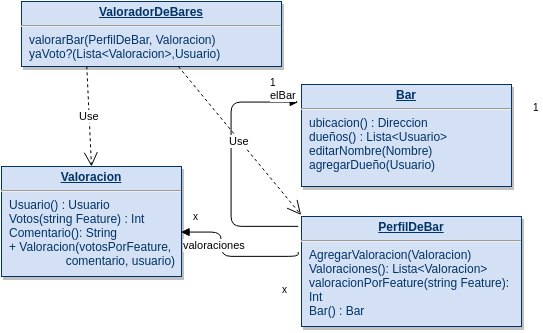

The diagram above was exported from draw.io. Its source (the exported page's mxGraphModel, read from the mxfile embedded in the PNG):
<mxGraphModel dx="1159" dy="1853" grid="1" gridSize="10" guides="1" tooltips="1" connect="1" arrows="1" fold="1" page="1" pageScale="1" pageWidth="826" pageHeight="1169" background="#FFFFFF" math="0" shadow="0">
  <root>
    <mxCell id="0" />
    <mxCell id="1" parent="0" />
    <mxCell id="2" value="&lt;p style=&quot;margin: 0px ; margin-top: 4px ; text-align: center ; text-decoration: underline&quot;&gt;&lt;strong&gt;PerfilDeBar&lt;/strong&gt;&lt;/p&gt;&lt;hr&gt;&lt;p style=&quot;margin: 0px ; margin-left: 8px&quot;&gt;&lt;span&gt;AgregarValoracion(Valoracion)&lt;/span&gt;&lt;/p&gt;&lt;p style=&quot;margin: 0px ; margin-left: 8px&quot;&gt;&lt;span&gt;Valoraciones(): Lista&amp;lt;Valoracion&amp;gt;&lt;/span&gt;&lt;/p&gt;&lt;p style=&quot;margin: 0px ; margin-left: 8px&quot;&gt;&lt;span&gt;valoracionPorFeature&lt;/span&gt;&lt;span style=&quot;line-height: 1.2&quot;&gt;(string Feature):&lt;/span&gt;&lt;/p&gt;&lt;p style=&quot;margin: 0px ; margin-left: 8px&quot;&gt;&lt;span style=&quot;line-height: 1.2&quot;&gt;Int&lt;/span&gt;&lt;/p&gt;&lt;p style=&quot;margin: 0px ; margin-left: 8px&quot;&gt;&lt;span style=&quot;line-height: 1.2&quot;&gt;Bar() : Bar&lt;/span&gt;&lt;br&gt;&lt;/p&gt;" style="verticalAlign=top;align=left;overflow=fill;fontSize=12;fontFamily=Helvetica;html=1;strokeColor=#003366;shadow=1;fillColor=#D4E1F5;fontColor=#003366" vertex="1" parent="1">
      <mxGeometry x="310" y="290" width="220" height="110" as="geometry" />
    </mxCell>
    <mxCell id="3" value="&lt;p style=&quot;margin: 0px ; margin-top: 4px ; text-align: center ; text-decoration: underline&quot;&gt;&lt;strong&gt;Bar&lt;/strong&gt;&lt;/p&gt;&lt;hr&gt;&lt;p style=&quot;margin: 0px ; margin-left: 8px&quot;&gt;&lt;span&gt;ubicacion() : Direccion&lt;/span&gt;&lt;/p&gt;&lt;p style=&quot;margin: 0px ; margin-left: 8px&quot;&gt;&lt;span&gt;dueños() : Lista&amp;lt;Usuario&amp;gt;&lt;/span&gt;&lt;/p&gt;&lt;p style=&quot;margin: 0px ; margin-left: 8px&quot;&gt;&lt;span&gt;editarNombre(Nombre)&lt;/span&gt;&lt;/p&gt;&lt;p style=&quot;margin: 0px ; margin-left: 8px&quot;&gt;&lt;span&gt;agregarDueño(Usuario)&lt;/span&gt;&lt;/p&gt;" style="verticalAlign=top;align=left;overflow=fill;fontSize=12;fontFamily=Helvetica;html=1;strokeColor=#003366;shadow=1;fillColor=#D4E1F5;fontColor=#003366" vertex="1" parent="1">
      <mxGeometry x="310" y="158" width="210" height="102" as="geometry" />
    </mxCell>
    <mxCell id="4" value="x" style="resizable=0;html=1;align=left;verticalAlign=bottom;labelBackgroundColor=#ffffff;fontSize=10;" vertex="1" connectable="0" parent="1">
      <mxGeometry x="289.42857142857156" y="370.5714285714289" as="geometry">
        <mxPoint x="-23" y="-75" as="offset" />
      </mxGeometry>
    </mxCell>
    <mxCell id="5" value="elBar" style="endArrow=block;endFill=1;html=1;edgeStyle=orthogonalEdgeStyle;align=left;verticalAlign=top;entryX=-0.014;entryY=0.167;entryPerimeter=0;" edge="1" target="3" parent="1">
      <mxGeometry x="239.57142857142867" y="175.57142857142867" as="geometry">
        <mxPoint x="306.7142857142858" y="299.8571428571431" as="sourcePoint" />
        <mxPoint x="70" y="50" as="targetPoint" />
        <Array as="points">
          <mxPoint x="240" y="300" />
          <mxPoint x="240" y="175" />
        </Array>
        <mxPoint as="offset" />
      </mxGeometry>
    </mxCell>
    <mxCell id="6" value="1" style="resizable=0;html=1;align=left;verticalAlign=bottom;labelBackgroundColor=#ffffff;fontSize=10;" vertex="1" connectable="0" parent="5">
      <mxGeometry x="-1" relative="1" as="geometry">
        <mxPoint x="-30" y="-136" as="offset" />
      </mxGeometry>
    </mxCell>
    <mxCell id="7" value="1" style="resizable=0;html=1;align=left;verticalAlign=bottom;labelBackgroundColor=#ffffff;fontSize=10;" vertex="1" connectable="0" parent="1">
      <mxGeometry x="276.7142857142858" y="163.8571428571429" as="geometry">
        <mxPoint x="-30" y="-136" as="offset" />
      </mxGeometry>
    </mxCell>
    <mxCell id="8" value="1" style="resizable=0;html=1;align=left;verticalAlign=bottom;labelBackgroundColor=#ffffff;fontSize=10;" vertex="1" connectable="0" parent="1">
      <mxGeometry x="539.5714285714287" y="189.28571428571422" as="geometry">
        <mxPoint x="20" y="-2" as="offset" />
      </mxGeometry>
    </mxCell>
    <mxCell id="9" value="&lt;p style=&quot;margin: 0px ; margin-top: 4px ; text-align: center ; text-decoration: underline&quot;&gt;&lt;strong&gt;ValoradorDeBares&lt;/strong&gt;&lt;/p&gt;&lt;hr&gt;&lt;p style=&quot;margin: 0px ; margin-left: 8px&quot;&gt;valorarBar(PerfilDeBar, Valoracion)&lt;/p&gt;&lt;p style=&quot;margin: 0px ; margin-left: 8px&quot;&gt;yaVoto?(Lista&amp;lt;Valoracion&amp;gt;,Usuario)&lt;/p&gt;&lt;p style=&quot;margin: 0px ; margin-left: 8px&quot;&gt;&lt;br&gt;&lt;/p&gt;" style="verticalAlign=top;align=left;overflow=fill;fontSize=12;fontFamily=Helvetica;html=1;strokeColor=#003366;shadow=1;fillColor=#D4E1F5;fontColor=#003366" vertex="1" parent="1">
      <mxGeometry x="30" y="75" width="260" height="65" as="geometry" />
    </mxCell>
    <mxCell id="10" value="&lt;p style=&quot;margin: 0px ; margin-top: 4px ; text-align: center ; text-decoration: underline&quot;&gt;&lt;strong&gt;Valoracion&lt;/strong&gt;&lt;/p&gt;&lt;hr&gt;&lt;p style=&quot;margin: 0px ; margin-left: 8px&quot;&gt;Usuario() : Usuario&lt;/p&gt;&lt;p style=&quot;margin: 0px ; margin-left: 8px&quot;&gt;Votos(string Feature) : Int&lt;/p&gt;&lt;p style=&quot;margin: 0px ; margin-left: 8px&quot;&gt;Comentario(): String&lt;/p&gt;&lt;p style=&quot;margin: 0px ; margin-left: 8px&quot;&gt;&lt;span&gt;+ Valoracion(votosPorFeature,&lt;/span&gt;&lt;/p&gt;&lt;p style=&quot;margin: 0px ; margin-left: 8px&quot;&gt;&lt;span&gt;&amp;nbsp; &amp;nbsp; &amp;nbsp; &amp;nbsp; &amp;nbsp; &amp;nbsp; &amp;nbsp; &amp;nbsp; &amp;nbsp;comentario, usuario)&lt;/span&gt;&lt;/p&gt;" style="verticalAlign=top;align=left;overflow=fill;fontSize=12;fontFamily=Helvetica;html=1;strokeColor=#003366;shadow=1;fillColor=#D4E1F5;fontColor=#003366" vertex="1" parent="1">
      <mxGeometry x="10" y="240" width="180" height="110" as="geometry" />
    </mxCell>
    <mxCell id="11" value="valoraciones" style="endArrow=block;endFill=1;html=1;edgeStyle=orthogonalEdgeStyle;align=left;verticalAlign=top;entryX=0.994;entryY=0.6;entryPerimeter=0;exitX=-0.014;exitY=0.317;exitPerimeter=0;" edge="1" source="2" target="10" parent="1">
      <mxGeometry x="189.57142857142867" y="305.5714285714289" as="geometry">
        <mxPoint x="300" y="330" as="sourcePoint" />
        <mxPoint x="360" y="330" as="targetPoint" />
        <Array as="points">
          <mxPoint x="307" y="330" />
          <mxPoint x="230" y="330" />
          <mxPoint x="230" y="306" />
        </Array>
        <mxPoint as="offset" />
      </mxGeometry>
    </mxCell>
    <mxCell id="12" value="x" style="resizable=0;html=1;align=left;verticalAlign=bottom;labelBackgroundColor=#ffffff;fontSize=10;" vertex="1" connectable="0" parent="11">
      <mxGeometry x="-1" relative="1" as="geometry">
        <mxPoint x="-107" y="-28" as="offset" />
      </mxGeometry>
    </mxCell>
    <mxCell id="13" value="x" style="resizable=0;html=1;align=left;verticalAlign=bottom;labelBackgroundColor=#ffffff;fontSize=10;" vertex="1" connectable="0" parent="1">
      <mxGeometry x="199.71428571428578" y="297.5714285714289" as="geometry">
        <mxPoint x="-107" y="-28" as="offset" />
      </mxGeometry>
    </mxCell>
    <mxCell id="14" value="Use" style="endArrow=open;endSize=12;dashed=1;html=1;exitX=0.25;exitY=1;" edge="1" source="9" parent="1">
      <mxGeometry x="95.28571428571445" y="139.8571428571429" width="160" as="geometry">
        <mxPoint x="-10" y="190" as="sourcePoint" />
        <mxPoint x="100" y="240" as="targetPoint" />
      </mxGeometry>
    </mxCell>
    <mxCell id="15" value="Use" style="endArrow=open;endSize=12;dashed=1;html=1;entryX=-0.005;entryY=-0.008;entryPerimeter=0;" edge="1" source="9" target="2" parent="1">
      <mxGeometry x="150" y="135" width="160" as="geometry">
        <mxPoint x="150" y="135" as="sourcePoint" />
        <mxPoint x="155" y="245" as="targetPoint" />
      </mxGeometry>
    </mxCell>
  </root>
</mxGraphModel>